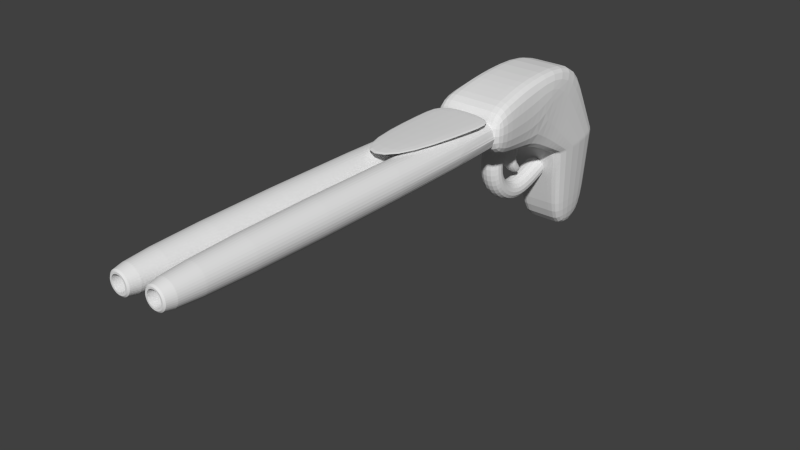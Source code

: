 # Source: shotgun.blend  (saved by Blender 2.74.0; exported with 4.5.12 LTS)
import bpy
from mathutils import Matrix  # noqa: F401  (used for matrix-valued properties, if any)

bpy.ops.wm.read_factory_settings(use_empty=True)
scene = bpy.context.scene
scene.name = 'Scene'

# ---- collections
col_collection_1 = bpy.data.collections.new('Collection 1'); scene.collection.children.link(col_collection_1)
col_collection_7 = bpy.data.collections.new('Collection 7'); scene.collection.children.link(col_collection_7)

# ---- world
world_world = bpy.data.worlds.new('World'); scene.world = world_world
world_world.color = (0.05088, 0.05088, 0.05088)
world_world.use_sun_shadow = False
world_world.sun_shadow_jitter_overblur = 0.0
world_world.cycles.sampling_method = 'MANUAL'
world_world.cycles.sample_map_resolution = 256

# ---- meshes
me_cube_001 = bpy.data.meshes.new('Cube.001')
me_cube_001.from_pydata([(-0.1779, 0.1817, -0.1785), (-0.1785, 0.1785, 0.1785), (0.1779, 0.1817, -0.1785), (0.1785, 0.1785, 0.1785), (-0.1994, -0.1785, -0.1094), (-0.1994, -0.1785, 0.1063), (0.2072, -0.1785, -0.1108), (0.2072, -0.1785, 0.1014), (-0.1734, 0.6052, 0.18), (0.1634, 0.6086, 0.1784), (-0.1714, 0.4604, -0.3052), (-0.1759, 0.8047, -0.2593), (0.1714, 0.8094, -0.2603), (0.1759, 0.4651, -0.3062), (-0.1714, 0.4604, -0.3052), (-0.1759, 0.8047, -0.2593), (0.1714, 0.8094, -0.2603), (0.1759, 0.4651, -0.3062), (-0.1284, 0.5856, -0.8369), (-0.1315, 0.8245, -0.805), (0.1095, 0.8278, -0.8058), (0.1126, 0.5889, -0.8376), (0.1928, 2.512e-08, 0.1399), (0.1926, 0.001605, -0.1446), (-0.1889, -3.513e-09, 0.1424), (-0.1887, 0.001605, -0.1439), (-0.1747, 0.3211, -0.2418), (0.1674, 0.709, -0.04094), (-0.1747, 0.7049, -0.03965), (0.1769, 0.3234, -0.2423), (0.1442, 0.527, -0.5719), (-0.1499, 0.523, -0.5711), (0.1404, 0.8186, -0.533), (-0.1537, 0.8146, -0.5322), (-0.09509, 0.1785, 0.1785), (-0.09479, 0.1817, -0.1785), (-0.1044, -0.1785, 0.1052), (-0.1044, -0.1785, -0.1097), (-0.09474, 0.606, 0.1796), (-0.09476, 0.8058, -0.2595), (-0.09026, 0.4615, -0.3054), (-0.09476, 0.8058, -0.2595), (-0.09026, 0.4615, -0.3054), (-0.07524, 0.8253, -0.8052), (-0.07212, 0.5864, -0.8371), (-0.09974, 3.178e-09, 0.1418), (-0.09959, 0.001605, -0.1441), (-0.09475, 0.7059, -0.03995), (-0.09253, 0.3216, -0.242), (-0.085, 0.8155, -0.5324), (-0.08119, 0.524, -0.5713), (0.0903, 0.1785, 0.1785), (0.1067, -0.1785, -0.1104), (0.08018, 0.6078, 0.1788), (0.08561, 0.8082, -0.26), (0.08561, 0.8082, -0.26), (0.04992, 0.827, -0.8056), (0.09006, 0.3228, -0.2422), (0.07157, 0.526, -0.5717), (0.09001, 0.1817, -0.1785), (0.1067, -0.1785, 0.1026), (0.0901, 0.4639, -0.306), (0.0901, 0.4639, -0.306), (0.05304, 0.5881, -0.8375), (0.09852, 1.805e-08, 0.1405), (0.09837, 0.001605, -0.1445), (0.08289, 0.708, -0.04062), (0.06776, 0.8176, -0.5328), (0.1601, 0.496, -0.4391), (0.1559, 0.814, -0.3967), (-0.1648, 0.8097, -0.3957), (-0.1607, 0.4917, -0.4381), (-0.08573, 0.4927, -0.4384), (-0.08988, 0.8107, -0.3959), (0.08084, 0.495, -0.4389), (0.07668, 0.8129, -0.3964), (0.0575, 0.1483, -0.1721), (-0.06164, 0.1483, -0.1721), (0.06275, 0.03503, -0.1508), (-0.06466, 0.03504, -0.1505), (0.0901, 0.4639, -0.306), (-0.09026, 0.4615, -0.3054), (-0.08573, 0.4927, -0.4384), (0.08084, 0.495, -0.4389), (0.05739, 0.1257, -0.2658), (-0.06175, 0.1257, -0.2658), (0.06264, 0.01325, -0.2909), (-0.06477, 0.01315, -0.2906), (0.05729, 0.1307, -0.3387), (-0.06185, 0.1307, -0.3387), (0.06254, 0.05424, -0.4249), (-0.06487, 0.05399, -0.4247), (0.05718, 0.1913, -0.4001), (-0.06196, 0.1914, -0.4001), (0.06244, 0.1593, -0.5108), (-0.06497, 0.159, -0.5107), (0.05709, 0.2577, -0.4277), (-0.06205, 0.2578, -0.4277), (0.06234, 0.2863, -0.5394), (-0.06507, 0.2861, -0.5395), (0.05698, 0.3644, -0.4012), (-0.06216, 0.3644, -0.4011), (0.06223, 0.4083, -0.5077), (-0.06518, 0.4081, -0.5078), (0.05689, 0.4569, -0.3644), (-0.06224, 0.457, -0.3644), (0.06215, 0.4789, -0.4775), (-0.06526, 0.4787, -0.4776), (0.05686, 0.4877, -0.3584), (-0.06227, 0.4877, -0.3584), (0.06212, 0.5097, -0.4715), (-0.06529, 0.5094, -0.4716), (0.04155, 0.2259, -0.1985), (-0.04559, 0.2259, -0.1984), (-0.04475, 0.2777, -0.2221), (0.04156, 0.2783, -0.2221), (0.04156, 0.2134, -0.2272), (-0.04557, 0.2134, -0.2272), (-0.04473, 0.2687, -0.2409), (0.04158, 0.2693, -0.2409), (0.04161, 0.2005, -0.3115), (-0.04553, 0.2005, -0.3115), (-0.04469, 0.2504, -0.284), (0.04163, 0.2508, -0.2836), (0.04164, 0.2329, -0.3643), (-0.04549, 0.2328, -0.3642), (-0.04465, 0.266, -0.3179), (0.04166, 0.2662, -0.3173), (0.04168, 0.2855, -0.3981), (-0.04546, 0.2854, -0.398), (-0.04462, 0.2942, -0.3417), (0.0417, 0.2941, -0.3411)], [], [(22, 7, 6, 23), (36, 5, 4, 37), (24, 1, 0, 25), (65, 23, 6, 52), (64, 22, 3, 51), (48, 26, 10, 40), (26, 28, 11, 10), (51, 3, 9, 53), (40, 10, 14, 42), (0, 1, 8), (66, 27, 12, 54), (50, 31, 18, 44), (12, 13, 17, 16), (54, 12, 16, 55), (10, 11, 15, 14), (56, 20, 21, 63), (32, 30, 21, 20), (67, 32, 20, 56), (31, 33, 19, 18), (3, 2, 9), (27, 29, 13, 12), (60, 7, 22, 64), (59, 2, 23, 65), (5, 24, 25, 4), (3, 22, 23, 2), (9, 2, 29, 27), (53, 9, 27, 66), (0, 8, 28, 26), (35, 0, 26, 48), (71, 70, 33, 31), (75, 69, 32, 67), (69, 68, 30, 32), (72, 71, 31, 50), (74, 72, 50, 58), (70, 73, 49, 33), (115, 112, 116, 119), (8, 38, 47, 28), (0, 35, 46, 25), (5, 36, 45, 24), (33, 49, 43, 19), (19, 43, 44, 18), (11, 39, 41, 15), (58, 50, 44, 63), (28, 47, 39, 11), (61, 40, 42, 62), (1, 34, 38, 8), (57, 48, 40, 61), (24, 45, 34, 1), (25, 46, 37, 4), (60, 36, 37, 52), (7, 60, 52, 6), (29, 57, 61, 13), (13, 61, 62, 17), (30, 58, 63, 21), (2, 59, 57, 29), (68, 74, 58, 30), (73, 75, 67, 49), (38, 53, 66, 47), (76, 78, 86, 84), (36, 60, 64, 45), (49, 67, 56, 43), (43, 56, 63, 44), (39, 54, 55, 41), (47, 66, 54, 39), (34, 51, 53, 38), (45, 64, 51, 34), (46, 65, 52, 37), (41, 55, 75, 73), (17, 62, 74, 68), (15, 41, 73, 70), (72, 74, 83, 82), (42, 14, 71, 72), (16, 17, 68, 69), (55, 16, 69, 75), (14, 15, 70, 71), (76, 77, 35, 59), (79, 78, 65, 46), (77, 79, 46, 35), (78, 76, 59, 65), (80, 81, 82, 83), (74, 62, 80, 83), (42, 72, 82, 81), (62, 42, 81, 80), (84, 86, 90, 88), (79, 77, 85, 87), (78, 79, 87, 86), (77, 76, 84, 85), (88, 90, 94, 92), (87, 85, 89, 91), (86, 87, 91, 90), (85, 84, 88, 89), (92, 94, 98, 96), (91, 89, 93, 95), (90, 91, 95, 94), (89, 88, 92, 93), (96, 98, 102, 100), (95, 93, 97, 99), (94, 95, 99, 98), (93, 92, 96, 97), (100, 102, 106, 104), (99, 97, 101, 103), (98, 99, 103, 102), (97, 96, 100, 101), (104, 106, 110, 108), (103, 101, 105, 107), (102, 103, 107, 106), (101, 100, 104, 105), (109, 108, 110, 111), (107, 105, 109, 111), (106, 107, 111, 110), (105, 104, 108, 109), (113, 112, 59, 35), (114, 113, 35, 48), (115, 114, 48, 57), (112, 115, 57, 59), (119, 116, 120, 123), (114, 115, 119, 118), (113, 114, 118, 117), (112, 113, 117, 116), (123, 120, 124, 127), (118, 119, 123, 122), (117, 118, 122, 121), (116, 117, 121, 120), (127, 124, 128, 131), (122, 123, 127, 126), (121, 122, 126, 125), (120, 121, 125, 124), (128, 129, 130, 131), (126, 127, 131, 130), (125, 126, 130, 129), (124, 125, 129, 128)])
me_cube_001.use_remesh_preserve_volume = False
me_cube_001.use_remesh_preserve_attributes = False
me_cube_001.use_mirror_vertex_groups = False
me_cube_001.update()
me_cylinder_001 = bpy.data.meshes.new('Cylinder.001')
me_cylinder_001.from_pydata([(0.1, 1.3, -2.821e-08), (0.1, -1.3, 5.444e-08), (0.0809, 1.3, -0.05878), (0.0809, -1.3, -0.05878), (0.0309, 1.3, -0.09511), (0.0309, -1.3, -0.09511), (-0.0309, 1.3, -0.09511), (-0.0309, -1.3, -0.09511), (-0.0809, 1.3, -0.05878), (-0.0809, -1.3, -0.05878), (-0.1, 1.3, -4.569e-08), (-0.1, -1.3, 3.695e-08), (-0.0809, 1.3, 0.05878), (-0.0809, -1.3, 0.05878), (-0.0309, 1.3, 0.09511), (-0.0309, -1.3, 0.09511), (0.0309, 1.3, 0.09511), (0.0309, -1.3, 0.09511), (0.0809, 1.3, 0.05878), (0.0809, -1.3, 0.05878), (0.03398, -1.3, -0.02469), (0.04201, -1.3, 5.228e-08), (0.01298, -1.3, -0.03995), (-0.01298, -1.3, -0.03995), (-0.03398, -1.3, -0.02469), (-0.04201, -1.3, 4.274e-08), (-0.03398, -1.3, 0.02469), (-0.01298, -1.3, 0.03995), (0.01298, -1.3, 0.03995), (0.03398, -1.3, 0.02469), (0.03398, -1.3, -0.02469), (0.04201, -1.3, 5.228e-08), (0.01298, -1.3, -0.03995), (-0.01298, -1.3, -0.03995), (-0.03398, -1.3, -0.02469), (-0.04201, -1.3, 4.274e-08), (-0.03398, -1.3, 0.02469), (-0.01298, -1.3, 0.03995), (0.01298, -1.3, 0.03995), (0.03398, -1.3, 0.02469), (0.03398, -1.3, -0.02469), (0.04201, -1.3, 5.228e-08), (0.01298, -1.3, -0.03995), (-0.01298, -1.3, -0.03995), (-0.03398, -1.3, -0.02469), (-0.04201, -1.3, 4.274e-08), (-0.03398, -1.3, 0.02469), (-0.01298, -1.3, 0.03995), (0.01298, -1.3, 0.03995), (0.03398, -1.3, 0.02469), (0.03398, 1.294, -0.02469), (0.04201, 1.294, 9.235e-07), (0.01298, 1.294, -0.03995), (-0.01298, 1.294, -0.03995), (-0.03398, 1.294, -0.02469), (-0.04201, 1.294, 9.14e-07), (-0.03398, 1.294, 0.02469), (-0.01298, 1.294, 0.03995), (0.01298, 1.294, 0.03995), (0.03398, 1.294, 0.02469), (-0.08456, 1.286, -5.109e-05), (-0.08456, -1.314, -5.097e-05), (-0.1037, 1.286, -0.05876), (-0.1037, -1.314, -0.05876), (-0.1537, 1.286, -0.09505), (-0.1537, -1.314, -0.09505), (-0.2155, 1.286, -0.09505), (-0.2155, -1.314, -0.09505), (-0.2655, 1.286, -0.05876), (-0.2655, -1.314, -0.05876), (-0.2846, 1.286, -5.111e-05), (-0.2846, -1.314, -5.099e-05), (-0.2655, 1.286, 0.05866), (-0.2655, -1.314, 0.05866), (-0.2155, 1.286, 0.09495), (-0.2155, -1.314, 0.09495), (-0.1537, 1.286, 0.09495), (-0.1537, -1.314, 0.09495), (-0.1037, 1.286, 0.05866), (-0.1037, -1.314, 0.05866), (-0.1506, -1.314, -0.02471), (-0.1426, -1.314, -5.097e-05), (-0.1716, -1.314, -0.03996), (-0.1975, -1.314, -0.03996), (-0.2185, -1.314, -0.02471), (-0.2266, -1.314, -5.098e-05), (-0.2185, -1.314, 0.02461), (-0.1975, -1.314, 0.03986), (-0.1716, -1.314, 0.03986), (-0.1506, -1.314, 0.02461), (-0.1506, -1.314, -0.02471), (-0.1426, -1.314, -5.097e-05), (-0.1716, -1.314, -0.03996), (-0.1975, -1.314, -0.03996), (-0.2185, -1.314, -0.02471), (-0.2266, -1.314, -5.098e-05), (-0.2185, -1.314, 0.02461), (-0.1975, -1.314, 0.03986), (-0.1716, -1.314, 0.03986), (-0.1506, -1.314, 0.02461), (-0.1506, -1.314, -0.02471), (-0.1426, -1.314, -5.097e-05), (-0.1716, -1.314, -0.03996), (-0.1975, -1.314, -0.03996), (-0.2185, -1.314, -0.02471), (-0.2266, -1.314, -5.098e-05), (-0.2185, -1.314, 0.02461), (-0.1975, -1.314, 0.03986), (-0.1716, -1.314, 0.03986), (-0.1506, -1.314, 0.02461), (-0.1506, 1.28, -0.02471), (-0.1426, 1.28, -5.014e-05), (-0.1716, 1.28, -0.03996), (-0.1975, 1.28, -0.03996), (-0.2185, 1.28, -0.02471), (-0.2266, 1.28, -5.015e-05), (-0.2185, 1.28, 0.02461), (-0.1975, 1.28, 0.03986), (-0.1716, 1.28, 0.03986), (-0.1506, 1.28, 0.02461)], [], [(0, 1, 3, 2), (2, 3, 5, 4), (4, 5, 7, 6), (6, 7, 9, 8), (8, 9, 11, 10), (10, 11, 13, 12), (12, 13, 15, 14), (14, 15, 17, 16), (21, 29, 39, 31), (18, 19, 1, 0), (16, 17, 19, 18), (0, 2, 4, 6, 8, 10, 12, 14, 16, 18), (21, 20, 3, 1), (20, 22, 5, 3), (22, 23, 7, 5), (23, 24, 9, 7), (24, 25, 11, 9), (25, 26, 13, 11), (26, 27, 15, 13), (27, 28, 17, 15), (28, 29, 19, 17), (29, 21, 1, 19), (31, 39, 49, 41), (29, 28, 38, 39), (28, 27, 37, 38), (27, 26, 36, 37), (26, 25, 35, 36), (25, 24, 34, 35), (24, 23, 33, 34), (23, 22, 32, 33), (22, 20, 30, 32), (20, 21, 31, 30), (41, 49, 59, 51), (39, 38, 48, 49), (38, 37, 47, 48), (37, 36, 46, 47), (36, 35, 45, 46), (35, 34, 44, 45), (34, 33, 43, 44), (33, 32, 42, 43), (32, 30, 40, 42), (30, 31, 41, 40), (50, 51, 59, 58, 57, 56, 55, 54, 53, 52), (49, 48, 58, 59), (48, 47, 57, 58), (47, 46, 56, 57), (46, 45, 55, 56), (45, 44, 54, 55), (44, 43, 53, 54), (43, 42, 52, 53), (42, 40, 50, 52), (40, 41, 51, 50), (60, 61, 63, 62), (62, 63, 65, 64), (64, 65, 67, 66), (66, 67, 69, 68), (68, 69, 71, 70), (70, 71, 73, 72), (72, 73, 75, 74), (74, 75, 77, 76), (81, 89, 99, 91), (78, 79, 61, 60), (76, 77, 79, 78), (60, 62, 64, 66, 68, 70, 72, 74, 76, 78), (81, 80, 63, 61), (80, 82, 65, 63), (82, 83, 67, 65), (83, 84, 69, 67), (84, 85, 71, 69), (85, 86, 73, 71), (86, 87, 75, 73), (87, 88, 77, 75), (88, 89, 79, 77), (89, 81, 61, 79), (91, 99, 109, 101), (89, 88, 98, 99), (88, 87, 97, 98), (87, 86, 96, 97), (86, 85, 95, 96), (85, 84, 94, 95), (84, 83, 93, 94), (83, 82, 92, 93), (82, 80, 90, 92), (80, 81, 91, 90), (101, 109, 119, 111), (99, 98, 108, 109), (98, 97, 107, 108), (97, 96, 106, 107), (96, 95, 105, 106), (95, 94, 104, 105), (94, 93, 103, 104), (93, 92, 102, 103), (92, 90, 100, 102), (90, 91, 101, 100), (110, 111, 119, 118, 117, 116, 115, 114, 113, 112), (109, 108, 118, 119), (108, 107, 117, 118), (107, 106, 116, 117), (106, 105, 115, 116), (105, 104, 114, 115), (104, 103, 113, 114), (103, 102, 112, 113), (102, 100, 110, 112), (100, 101, 111, 110)])
me_cylinder_001.use_remesh_preserve_volume = False
me_cylinder_001.use_remesh_preserve_attributes = False
me_cylinder_001.use_mirror_vertex_groups = False
me_cylinder_001.update()
me_cube_002 = bpy.data.meshes.new('Cube.002')
me_cube_002.from_pydata([(-0.171, 0.2986, -0.01399), (-0.1716, 0.2988, 0.006), (0.1729, 0.298, -0.02117), (0.1738, 0.2987, -0.001199), (-0.1169, -0.2988, -0.0008448), (-0.1166, -0.2986, 0.01915), (0.1138, -0.2987, -0.003929), (0.1156, -0.298, 0.01598), (-0.1709, 0.4432, -0.01713), (-0.1715, 0.4434, 0.002856), (0.1739, 0.4433, -0.004343), (0.1729, 0.4426, -0.02431)], [], [(2, 0, 8, 11), (3, 7, 6, 2), (7, 5, 4, 6), (5, 1, 0, 4), (0, 2, 6, 4), (5, 7, 3, 1), (9, 10, 11, 8), (3, 2, 11, 10), (1, 3, 10, 9), (0, 1, 9, 8)])
me_cube_002.use_remesh_preserve_volume = False
me_cube_002.use_remesh_preserve_attributes = False
me_cube_002.use_mirror_vertex_groups = False
me_cube_002.update()

# ---- objects
ob_cube = bpy.data.objects.new('Cube', me_cube_001)
ob_cylinder = bpy.data.objects.new('Cylinder', me_cylinder_001)
ob_cube_001 = bpy.data.objects.new('Cube.001', me_cube_002)

# ---- transforms, parenting, visibility, modifiers, constraints
ob_cube.location = (0.002159, 0.8609, 0.01228)
ob_cube.lineart.crease_threshold = 0.0
_m = ob_cube.modifiers.new('Subsurf', 'SUBSURF')
_m.uv_smooth = 'PRESERVE_CORNERS'
_m.quality = 2
_m.levels = 2
_m.show_only_control_edges = False
ob_cylinder.location = (0.09584, 0.03148, -0.0032)
ob_cylinder.lineart.crease_threshold = 0.0
_m = ob_cylinder.modifiers.new('Subsurf', 'SUBSURF')
_m.uv_smooth = 'PRESERVE_CORNERS'
_m.quality = 2
_m.show_only_control_edges = False
ob_cube_001.location = (0.007966, 0.2771, 0.09761)
ob_cube_001.lineart.crease_threshold = 0.0
_m = ob_cube_001.modifiers.new('Subsurf', 'SUBSURF')
_m.uv_smooth = 'PRESERVE_CORNERS'
_m.quality = 2
_m.show_only_control_edges = False

# ---- collection membership
col_collection_1.objects.link(ob_cube)
col_collection_1.objects.link(ob_cylinder)
col_collection_7.objects.link(ob_cube_001)

# ---- scene / render settings (as saved in the file)
scene.frame_start = 1; scene.frame_end = 250; scene.frame_set(1)
scene.render.engine = 'BLENDER_EEVEE_NEXT'
scene.render.resolution_percentage = 50
scene.render.dither_intensity = 0.0
scene.cycles.use_denoising = False
scene.cycles.samples = 10
scene.cycles.sampling_pattern = 'TABULATED_SOBOL'
scene.cycles.light_sampling_threshold = 0.0
scene.cycles.use_adaptive_sampling = False
scene.cycles.use_light_tree = False
scene.cycles.blur_glossy = 0.0
scene.cycles.pixel_filter_type = 'GAUSSIAN'
scene.cycles.sample_clamp_indirect = 0.0
scene.view_settings.view_transform = 'Standard'
bpy.context.view_layer.update()

# ---- added for rendering (the .blend has no active camera and no usable light): camera, sun
cam_auto = bpy.data.cameras.new('AutoCamera')
cam_auto.lens = 50.0
cam_auto.sensor_width = 36.0
cam_auto.clip_end = 1000.0
ob_auto_camera = bpy.data.objects.new('AutoCamera', cam_auto)
scene.collection.objects.link(ob_auto_camera)
ob_auto_camera.location = (2.93627, -3.31326, 2.02762)
ob_auto_camera.rotation_euler = (1.09748, -7.21219e-08, 0.694738)
scene.camera = ob_auto_camera
light_auto_sun = bpy.data.lights.new('AutoSun', 'SUN')
light_auto_sun.energy = 3.0
light_auto_sun.angle = 0.0523599
ob_auto_sun = bpy.data.objects.new('AutoSun', light_auto_sun)
scene.collection.objects.link(ob_auto_sun)
ob_auto_sun.rotation_euler = (0.872665, 0.174533, 0.523599)
bpy.context.view_layer.update()
